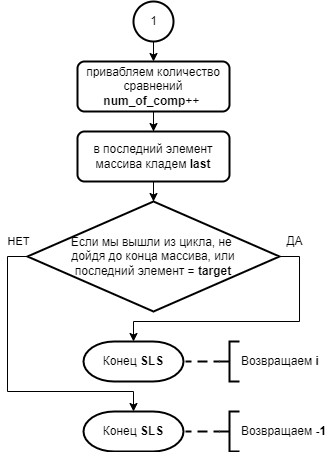

The diagram above was exported from draw.io. Its source (the exported page's mxGraphModel, read from the mxfile embedded in the PNG):
<mxGraphModel dx="1564" dy="1714" grid="1" gridSize="10" guides="1" tooltips="1" connect="1" arrows="1" fold="1" page="1" pageScale="1" pageWidth="827" pageHeight="1169" math="0" shadow="0">
  <root>
    <mxCell id="0" />
    <mxCell id="1" parent="0" />
    <mxCell id="2" value="Конец &lt;b&gt;SLS&lt;/b&gt;" style="strokeWidth=2;html=1;shape=mxgraph.flowchart.terminator;whiteSpace=wrap;shadow=0;glass=0;sketch=0;" vertex="1" parent="1">
      <mxGeometry x="344" y="1070" width="100" height="40" as="geometry" />
    </mxCell>
    <mxCell id="3" value="" style="edgeStyle=orthogonalEdgeStyle;rounded=0;orthogonalLoop=1;jettySize=auto;html=1;endArrow=none;endFill=0;strokeWidth=2;dashed=1;" edge="1" source="4" target="2" parent="1">
      <mxGeometry relative="1" as="geometry" />
    </mxCell>
    <mxCell id="4" value="Возвращаем &lt;b&gt;i&lt;/b&gt;" style="strokeWidth=2;html=1;shape=mxgraph.flowchart.annotation_2;align=left;labelPosition=right;pointerEvents=1;shadow=0;glass=0;sketch=0;" vertex="1" parent="1">
      <mxGeometry x="480" y="1070" width="20" height="40" as="geometry" />
    </mxCell>
    <mxCell id="5" value="" style="edgeStyle=orthogonalEdgeStyle;rounded=0;orthogonalLoop=1;jettySize=auto;html=1;endArrow=classic;endFill=1;strokeWidth=1;" edge="1" source="6" target="12" parent="1">
      <mxGeometry relative="1" as="geometry" />
    </mxCell>
    <mxCell id="6" value="привабляем количество сравнений&lt;br&gt;&lt;b&gt;num_of_comp&lt;/b&gt;++&amp;nbsp;" style="rounded=1;whiteSpace=wrap;html=1;absoluteArcSize=1;arcSize=14;strokeWidth=2;shadow=0;glass=0;sketch=0;" vertex="1" parent="1">
      <mxGeometry x="338" y="790" width="152" height="50" as="geometry" />
    </mxCell>
    <mxCell id="7" style="edgeStyle=orthogonalEdgeStyle;rounded=0;orthogonalLoop=1;jettySize=auto;html=1;exitX=0;exitY=0.5;exitDx=0;exitDy=0;exitPerimeter=0;entryX=0.5;entryY=0;entryDx=0;entryDy=0;entryPerimeter=0;endArrow=classic;endFill=1;strokeWidth=1;" edge="1" source="10" target="13" parent="1">
      <mxGeometry relative="1" as="geometry">
        <Array as="points">
          <mxPoint x="268" y="985" />
          <mxPoint x="268" y="1120" />
          <mxPoint x="394" y="1120" />
        </Array>
      </mxGeometry>
    </mxCell>
    <mxCell id="8" value="НЕТ" style="edgeLabel;html=1;align=center;verticalAlign=middle;resizable=0;points=[];" vertex="1" connectable="0" parent="7">
      <mxGeometry x="-0.688" y="-1" relative="1" as="geometry">
        <mxPoint x="11" y="-42" as="offset" />
      </mxGeometry>
    </mxCell>
    <mxCell id="9" style="edgeStyle=orthogonalEdgeStyle;rounded=0;orthogonalLoop=1;jettySize=auto;html=1;exitX=1;exitY=0.5;exitDx=0;exitDy=0;exitPerimeter=0;entryX=0.5;entryY=0;entryDx=0;entryDy=0;entryPerimeter=0;endArrow=classic;endFill=1;strokeWidth=1;" edge="1" source="10" target="2" parent="1">
      <mxGeometry relative="1" as="geometry">
        <Array as="points">
          <mxPoint x="560" y="985" />
          <mxPoint x="560" y="1050" />
          <mxPoint x="394" y="1050" />
        </Array>
      </mxGeometry>
    </mxCell>
    <mxCell id="10" value="Если мы вышли из цикла, не &lt;br&gt;дойдя до конца массива, или&lt;br&gt;&amp;nbsp;последний элемент = &lt;b&gt;target&lt;/b&gt;&amp;nbsp;" style="strokeWidth=2;html=1;shape=mxgraph.flowchart.decision;whiteSpace=wrap;shadow=0;glass=0;sketch=0;" vertex="1" parent="1">
      <mxGeometry x="288" y="930" width="252" height="110" as="geometry" />
    </mxCell>
    <mxCell id="11" value="" style="edgeStyle=orthogonalEdgeStyle;rounded=0;orthogonalLoop=1;jettySize=auto;html=1;endArrow=classic;endFill=1;strokeWidth=1;" edge="1" source="12" target="10" parent="1">
      <mxGeometry relative="1" as="geometry" />
    </mxCell>
    <mxCell id="12" value="в последний элемент массива кладем &lt;b&gt;last&lt;/b&gt;" style="rounded=1;whiteSpace=wrap;html=1;absoluteArcSize=1;arcSize=14;strokeWidth=2;shadow=0;glass=0;sketch=0;" vertex="1" parent="1">
      <mxGeometry x="338" y="860" width="152" height="50" as="geometry" />
    </mxCell>
    <mxCell id="13" value="Конец &lt;b&gt;SLS&lt;/b&gt;" style="strokeWidth=2;html=1;shape=mxgraph.flowchart.terminator;whiteSpace=wrap;shadow=0;glass=0;sketch=0;" vertex="1" parent="1">
      <mxGeometry x="344" y="1140" width="100" height="40" as="geometry" />
    </mxCell>
    <mxCell id="14" value="" style="edgeStyle=orthogonalEdgeStyle;rounded=0;orthogonalLoop=1;jettySize=auto;html=1;endArrow=none;endFill=0;strokeWidth=2;dashed=1;" edge="1" source="15" target="13" parent="1">
      <mxGeometry relative="1" as="geometry" />
    </mxCell>
    <mxCell id="15" value="Возвращаем &lt;b&gt;-1&lt;/b&gt;" style="strokeWidth=2;html=1;shape=mxgraph.flowchart.annotation_2;align=left;labelPosition=right;pointerEvents=1;shadow=0;glass=0;sketch=0;" vertex="1" parent="1">
      <mxGeometry x="480" y="1140" width="20" height="40" as="geometry" />
    </mxCell>
    <mxCell id="16" value="ДА" style="text;html=1;align=center;verticalAlign=middle;resizable=0;points=[];autosize=1;strokeColor=none;fillColor=none;" vertex="1" parent="1">
      <mxGeometry x="540" y="960" width="30" height="20" as="geometry" />
    </mxCell>
    <mxCell id="17" style="edgeStyle=orthogonalEdgeStyle;rounded=0;orthogonalLoop=1;jettySize=auto;html=1;exitX=0.5;exitY=1;exitDx=0;exitDy=0;exitPerimeter=0;entryX=0.5;entryY=0;entryDx=0;entryDy=0;endArrow=classic;endFill=1;strokeWidth=1;" edge="1" source="18" target="6" parent="1">
      <mxGeometry relative="1" as="geometry" />
    </mxCell>
    <mxCell id="18" value="1" style="verticalLabelPosition=middle;verticalAlign=middle;html=1;shape=mxgraph.flowchart.on-page_reference;strokeWidth=2;labelPosition=center;align=center;shadow=0;glass=0;sketch=0;" vertex="1" parent="1">
      <mxGeometry x="394" y="730" width="40" height="40" as="geometry" />
    </mxCell>
  </root>
</mxGraphModel>